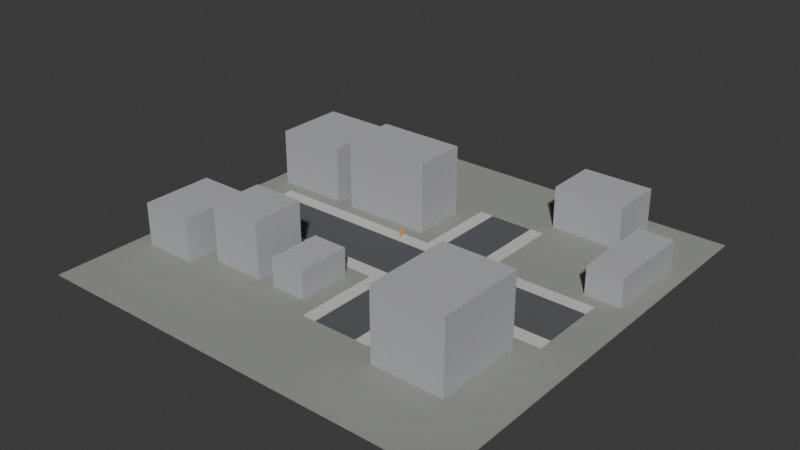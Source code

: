 # Source: city_greybox_save.blend  (saved by Blender 5.2.44; exported with 4.5.12 LTS)
import bpy
from mathutils import Matrix  # noqa: F401  (used for matrix-valued properties, if any)

bpy.ops.wm.read_factory_settings(use_empty=True)
scene = bpy.context.scene
scene.name = 'city_greybox'

# ---- collections
col_collection = bpy.data.collections.new('Collection'); scene.collection.children.link(col_collection)
col_city_greybox = bpy.data.collections.new('city_greybox'); scene.collection.children.link(col_city_greybox)
col_env_ground = bpy.data.collections.new('env_ground'); col_city_greybox.children.link(col_env_ground)
col_env_roads = bpy.data.collections.new('env_roads'); col_city_greybox.children.link(col_env_roads)
col_env_sidewalks = bpy.data.collections.new('env_sidewalks'); col_city_greybox.children.link(col_env_sidewalks)
col_bld_masses = bpy.data.collections.new('bld_masses'); col_city_greybox.children.link(col_bld_masses)
col_ref_scale = bpy.data.collections.new('ref_scale'); col_city_greybox.children.link(col_ref_scale)

# ---- materials (node trees are filled in below, after node groups)
mat_mod_gb_ground = bpy.data.materials.new('mod_gb_ground')
mat_mod_gb_ground.diffuse_color = (0.32, 0.33, 0.3, 1.0)
mat_mod_gb_asphalt = bpy.data.materials.new('mod_gb_asphalt')
mat_mod_gb_asphalt.diffuse_color = (0.12, 0.12, 0.13, 1.0)
mat_mod_gb_sidewalk = bpy.data.materials.new('mod_gb_sidewalk')
mat_mod_gb_sidewalk.diffuse_color = (0.6, 0.6, 0.58, 1.0)
mat_mod_gb_building = bpy.data.materials.new('mod_gb_building')
mat_mod_gb_building.diffuse_color = (0.45, 0.45, 0.47, 1.0)
mat_mod_gb_ref = bpy.data.materials.new('mod_gb_ref')
mat_mod_gb_ref.diffuse_color = (0.85, 0.35, 0.1, 1.0)

# ---- material node trees
mat_mod_gb_ground.use_nodes = True; mat_mod_gb_ground.node_tree.nodes.clear()
_N = mat_mod_gb_ground.node_tree.nodes; _L = mat_mod_gb_ground.node_tree.links
n0 = _N.new('ShaderNodeBsdfPrincipled'); n0.name = 'Principled BSDF'; n0.location = (-200, 100)
n0.inputs[0].default_value = (0.32, 0.33, 0.3, 1.0)
n0.inputs[2].default_value = 1.0
n0.inputs[10].default_value = 0.005
n0.inputs[13].default_value = 0.0
n1 = _N.new('ShaderNodeOutputMaterial'); n1.name = 'Material Output'; n1.location = (200, 100)
_L.new(n0.outputs[0], n1.inputs[0])
n1.is_active_output = True
mat_mod_gb_asphalt.use_nodes = True; mat_mod_gb_asphalt.node_tree.nodes.clear()
_N = mat_mod_gb_asphalt.node_tree.nodes; _L = mat_mod_gb_asphalt.node_tree.links
n0 = _N.new('ShaderNodeBsdfPrincipled'); n0.name = 'Principled BSDF'; n0.location = (-200, 100)
n0.inputs[0].default_value = (0.12, 0.12, 0.13, 1.0)
n0.inputs[2].default_value = 1.0
n0.inputs[10].default_value = 0.005
n0.inputs[13].default_value = 0.0
n1 = _N.new('ShaderNodeOutputMaterial'); n1.name = 'Material Output'; n1.location = (200, 100)
_L.new(n0.outputs[0], n1.inputs[0])
n1.is_active_output = True
mat_mod_gb_sidewalk.use_nodes = True; mat_mod_gb_sidewalk.node_tree.nodes.clear()
_N = mat_mod_gb_sidewalk.node_tree.nodes; _L = mat_mod_gb_sidewalk.node_tree.links
n0 = _N.new('ShaderNodeBsdfPrincipled'); n0.name = 'Principled BSDF'; n0.location = (-200, 100)
n0.inputs[0].default_value = (0.6, 0.6, 0.58, 1.0)
n0.inputs[2].default_value = 1.0
n0.inputs[10].default_value = 0.005
n0.inputs[13].default_value = 0.0
n1 = _N.new('ShaderNodeOutputMaterial'); n1.name = 'Material Output'; n1.location = (200, 100)
_L.new(n0.outputs[0], n1.inputs[0])
n1.is_active_output = True
mat_mod_gb_building.use_nodes = True; mat_mod_gb_building.node_tree.nodes.clear()
_N = mat_mod_gb_building.node_tree.nodes; _L = mat_mod_gb_building.node_tree.links
n0 = _N.new('ShaderNodeBsdfPrincipled'); n0.name = 'Principled BSDF'; n0.location = (-200, 100)
n0.inputs[0].default_value = (0.45, 0.45, 0.47, 1.0)
n0.inputs[2].default_value = 1.0
n0.inputs[10].default_value = 0.005
n0.inputs[13].default_value = 0.0
n1 = _N.new('ShaderNodeOutputMaterial'); n1.name = 'Material Output'; n1.location = (200, 100)
_L.new(n0.outputs[0], n1.inputs[0])
n1.is_active_output = True
mat_mod_gb_ref.use_nodes = True; mat_mod_gb_ref.node_tree.nodes.clear()
_N = mat_mod_gb_ref.node_tree.nodes; _L = mat_mod_gb_ref.node_tree.links
n0 = _N.new('ShaderNodeBsdfPrincipled'); n0.name = 'Principled BSDF'; n0.location = (-200, 100)
n0.inputs[0].default_value = (0.85, 0.35, 0.1, 1.0)
n0.inputs[2].default_value = 1.0
n0.inputs[10].default_value = 0.005
n0.inputs[13].default_value = 0.0
n1 = _N.new('ShaderNodeOutputMaterial'); n1.name = 'Material Output'; n1.location = (200, 100)
_L.new(n0.outputs[0], n1.inputs[0])
n1.is_active_output = True

# ---- world
world_world = bpy.data.worlds.new('World'); scene.world = world_world
world_world.use_nodes = True; world_world.node_tree.nodes.clear()
_N = world_world.node_tree.nodes; _L = world_world.node_tree.links
n0 = _N.new('ShaderNodeOutputWorld'); n0.name = 'World Output'; n0.location = (200, 100)
n1 = _N.new('ShaderNodeBackground'); n1.name = 'Background'; n1.location = (-200, 100)
n1.inputs[0].default_value = (0.05088, 0.05088, 0.05088, 1.0)
_L.new(n1.outputs[0], n0.inputs[0])
n0.is_active_output = True
world_world.color = (0.05088, 0.05088, 0.05088)
world_world.sun_shadow_jitter_overblur = 0.0

# ---- meshes
me_env_ground_96 = bpy.data.meshes.new('env_ground_96')
me_env_ground_96.from_pydata([(-48.0, -48.0, 0.0), (-48.0, -48.0, 0.2), (-48.0, 48.0, 0.0), (-48.0, 48.0, 0.2), (48.0, -48.0, 0.0), (48.0, -48.0, 0.2), (48.0, 48.0, 0.0), (48.0, 48.0, 0.2)], [], [(0, 1, 3, 2), (2, 3, 7, 6), (6, 7, 5, 4), (4, 5, 1, 0), (2, 6, 4, 0), (7, 3, 1, 5)])
_uv = me_env_ground_96.uv_layers.new(name='UVMap')
_uv.uv.foreach_set('vector', [0.375, 0.0, 0.625, 0.0, 0.625, 0.25, 0.375, 0.25, 0.375, 0.25, 0.625, 0.25, 0.625, 0.5, 0.375, 0.5, 0.375, 0.5, 0.625, 0.5, 0.625, 0.75, 0.375, 0.75, 0.375, 0.75, 0.625, 0.75, 0.625, 1.0, 0.375, 1.0, 0.125, 0.5, 0.375, 0.5, 0.375, 0.75, 0.125, 0.75, 0.625, 0.5, 0.875, 0.5, 0.875, 0.75, 0.625, 0.75])
me_env_ground_96.materials.append(mat_mod_gb_ground)
me_env_ground_96.update()
me_env_road_main = bpy.data.meshes.new('env_road_main')
me_env_road_main.from_pydata([(-40.0, -6.0, 0.0), (-40.0, -6.0, 0.02), (-40.0, 6.0, 0.0), (-40.0, 6.0, 0.02), (40.0, -6.0, 0.0), (40.0, -6.0, 0.02), (40.0, 6.0, 0.0), (40.0, 6.0, 0.02)], [], [(0, 1, 3, 2), (2, 3, 7, 6), (6, 7, 5, 4), (4, 5, 1, 0), (2, 6, 4, 0), (7, 3, 1, 5)])
_uv = me_env_road_main.uv_layers.new(name='UVMap')
_uv.uv.foreach_set('vector', [0.375, 0.0, 0.625, 0.0, 0.625, 0.25, 0.375, 0.25, 0.375, 0.25, 0.625, 0.25, 0.625, 0.5, 0.375, 0.5, 0.375, 0.5, 0.625, 0.5, 0.625, 0.75, 0.375, 0.75, 0.375, 0.75, 0.625, 0.75, 0.625, 1.0, 0.375, 1.0, 0.125, 0.5, 0.375, 0.5, 0.375, 0.75, 0.125, 0.75, 0.625, 0.5, 0.875, 0.5, 0.875, 0.75, 0.625, 0.75])
me_env_road_main.materials.append(mat_mod_gb_asphalt)
me_env_road_main.update()
me_env_road_side = bpy.data.meshes.new('env_road_side')
me_env_road_side.from_pydata([(-5.0, -28.0, 0.0), (-5.0, -28.0, 0.02), (-5.0, 28.0, 0.0), (-5.0, 28.0, 0.02), (5.0, -28.0, 0.0), (5.0, -28.0, 0.02), (5.0, 28.0, 0.0), (5.0, 28.0, 0.02)], [], [(0, 1, 3, 2), (2, 3, 7, 6), (6, 7, 5, 4), (4, 5, 1, 0), (2, 6, 4, 0), (7, 3, 1, 5)])
_uv = me_env_road_side.uv_layers.new(name='UVMap')
_uv.uv.foreach_set('vector', [0.375, 0.0, 0.625, 0.0, 0.625, 0.25, 0.375, 0.25, 0.375, 0.25, 0.625, 0.25, 0.625, 0.5, 0.375, 0.5, 0.375, 0.5, 0.625, 0.5, 0.625, 0.75, 0.375, 0.75, 0.375, 0.75, 0.625, 0.75, 0.625, 1.0, 0.375, 1.0, 0.125, 0.5, 0.375, 0.5, 0.375, 0.75, 0.125, 0.75, 0.625, 0.5, 0.875, 0.5, 0.875, 0.75, 0.625, 0.75])
me_env_road_side.materials.append(mat_mod_gb_asphalt)
me_env_road_side.update()
me_env_sidewalk_main_n_e = bpy.data.meshes.new('env_sidewalk_main_n_e')
me_env_sidewalk_main_n_e.from_pydata([(-13.5, -1.5, 0.0), (-13.5, -1.5, 0.15), (-13.5, 1.5, 0.0), (-13.5, 1.5, 0.15), (13.5, -1.5, 0.0), (13.5, -1.5, 0.15), (13.5, 1.5, 0.0), (13.5, 1.5, 0.15)], [], [(0, 1, 3, 2), (2, 3, 7, 6), (6, 7, 5, 4), (4, 5, 1, 0), (2, 6, 4, 0), (7, 3, 1, 5)])
_uv = me_env_sidewalk_main_n_e.uv_layers.new(name='UVMap')
_uv.uv.foreach_set('vector', [0.375, 0.0, 0.625, 0.0, 0.625, 0.25, 0.375, 0.25, 0.375, 0.25, 0.625, 0.25, 0.625, 0.5, 0.375, 0.5, 0.375, 0.5, 0.625, 0.5, 0.625, 0.75, 0.375, 0.75, 0.375, 0.75, 0.625, 0.75, 0.625, 1.0, 0.375, 1.0, 0.125, 0.5, 0.375, 0.5, 0.375, 0.75, 0.125, 0.75, 0.625, 0.5, 0.875, 0.5, 0.875, 0.75, 0.625, 0.75])
me_env_sidewalk_main_n_e.materials.append(mat_mod_gb_sidewalk)
me_env_sidewalk_main_n_e.update()
me_env_sidewalk_main_n_w = bpy.data.meshes.new('env_sidewalk_main_n_w')
me_env_sidewalk_main_n_w.from_pydata([(-21.5, -1.5, 0.0), (-21.5, -1.5, 0.15), (-21.5, 1.5, 0.0), (-21.5, 1.5, 0.15), (21.5, -1.5, 0.0), (21.5, -1.5, 0.15), (21.5, 1.5, 0.0), (21.5, 1.5, 0.15)], [], [(0, 1, 3, 2), (2, 3, 7, 6), (6, 7, 5, 4), (4, 5, 1, 0), (2, 6, 4, 0), (7, 3, 1, 5)])
_uv = me_env_sidewalk_main_n_w.uv_layers.new(name='UVMap')
_uv.uv.foreach_set('vector', [0.375, 0.0, 0.625, 0.0, 0.625, 0.25, 0.375, 0.25, 0.375, 0.25, 0.625, 0.25, 0.625, 0.5, 0.375, 0.5, 0.375, 0.5, 0.625, 0.5, 0.625, 0.75, 0.375, 0.75, 0.375, 0.75, 0.625, 0.75, 0.625, 1.0, 0.375, 1.0, 0.125, 0.5, 0.375, 0.5, 0.375, 0.75, 0.125, 0.75, 0.625, 0.5, 0.875, 0.5, 0.875, 0.75, 0.625, 0.75])
me_env_sidewalk_main_n_w.materials.append(mat_mod_gb_sidewalk)
me_env_sidewalk_main_n_w.update()
me_env_sidewalk_main_s_e = bpy.data.meshes.new('env_sidewalk_main_s_e')
me_env_sidewalk_main_s_e.from_pydata([(-13.5, -1.5, 0.0), (-13.5, -1.5, 0.15), (-13.5, 1.5, 0.0), (-13.5, 1.5, 0.15), (13.5, -1.5, 0.0), (13.5, -1.5, 0.15), (13.5, 1.5, 0.0), (13.5, 1.5, 0.15)], [], [(0, 1, 3, 2), (2, 3, 7, 6), (6, 7, 5, 4), (4, 5, 1, 0), (2, 6, 4, 0), (7, 3, 1, 5)])
_uv = me_env_sidewalk_main_s_e.uv_layers.new(name='UVMap')
_uv.uv.foreach_set('vector', [0.375, 0.0, 0.625, 0.0, 0.625, 0.25, 0.375, 0.25, 0.375, 0.25, 0.625, 0.25, 0.625, 0.5, 0.375, 0.5, 0.375, 0.5, 0.625, 0.5, 0.625, 0.75, 0.375, 0.75, 0.375, 0.75, 0.625, 0.75, 0.625, 1.0, 0.375, 1.0, 0.125, 0.5, 0.375, 0.5, 0.375, 0.75, 0.125, 0.75, 0.625, 0.5, 0.875, 0.5, 0.875, 0.75, 0.625, 0.75])
me_env_sidewalk_main_s_e.materials.append(mat_mod_gb_sidewalk)
me_env_sidewalk_main_s_e.update()
me_env_sidewalk_main_s_w = bpy.data.meshes.new('env_sidewalk_main_s_w')
me_env_sidewalk_main_s_w.from_pydata([(-21.5, -1.5, 0.0), (-21.5, -1.5, 0.15), (-21.5, 1.5, 0.0), (-21.5, 1.5, 0.15), (21.5, -1.5, 0.0), (21.5, -1.5, 0.15), (21.5, 1.5, 0.0), (21.5, 1.5, 0.15)], [], [(0, 1, 3, 2), (2, 3, 7, 6), (6, 7, 5, 4), (4, 5, 1, 0), (2, 6, 4, 0), (7, 3, 1, 5)])
_uv = me_env_sidewalk_main_s_w.uv_layers.new(name='UVMap')
_uv.uv.foreach_set('vector', [0.375, 0.0, 0.625, 0.0, 0.625, 0.25, 0.375, 0.25, 0.375, 0.25, 0.625, 0.25, 0.625, 0.5, 0.375, 0.5, 0.375, 0.5, 0.625, 0.5, 0.625, 0.75, 0.375, 0.75, 0.375, 0.75, 0.625, 0.75, 0.625, 1.0, 0.375, 1.0, 0.125, 0.5, 0.375, 0.5, 0.375, 0.75, 0.125, 0.75, 0.625, 0.5, 0.875, 0.5, 0.875, 0.75, 0.625, 0.75])
me_env_sidewalk_main_s_w.materials.append(mat_mod_gb_sidewalk)
me_env_sidewalk_main_s_w.update()
me_env_sidewalk_side_e_n = bpy.data.meshes.new('env_sidewalk_side_e_n')
me_env_sidewalk_side_e_n.from_pydata([(-1.5, -9.5, 0.0), (-1.5, -9.5, 0.15), (-1.5, 9.5, 0.0), (-1.5, 9.5, 0.15), (1.5, -9.5, 0.0), (1.5, -9.5, 0.15), (1.5, 9.5, 0.0), (1.5, 9.5, 0.15)], [], [(0, 1, 3, 2), (2, 3, 7, 6), (6, 7, 5, 4), (4, 5, 1, 0), (2, 6, 4, 0), (7, 3, 1, 5)])
_uv = me_env_sidewalk_side_e_n.uv_layers.new(name='UVMap')
_uv.uv.foreach_set('vector', [0.375, 0.0, 0.625, 0.0, 0.625, 0.25, 0.375, 0.25, 0.375, 0.25, 0.625, 0.25, 0.625, 0.5, 0.375, 0.5, 0.375, 0.5, 0.625, 0.5, 0.625, 0.75, 0.375, 0.75, 0.375, 0.75, 0.625, 0.75, 0.625, 1.0, 0.375, 1.0, 0.125, 0.5, 0.375, 0.5, 0.375, 0.75, 0.125, 0.75, 0.625, 0.5, 0.875, 0.5, 0.875, 0.75, 0.625, 0.75])
me_env_sidewalk_side_e_n.materials.append(mat_mod_gb_sidewalk)
me_env_sidewalk_side_e_n.update()
me_env_sidewalk_side_e_s = bpy.data.meshes.new('env_sidewalk_side_e_s')
me_env_sidewalk_side_e_s.from_pydata([(-1.5, -9.5, 0.0), (-1.5, -9.5, 0.15), (-1.5, 9.5, 0.0), (-1.5, 9.5, 0.15), (1.5, -9.5, 0.0), (1.5, -9.5, 0.15), (1.5, 9.5, 0.0), (1.5, 9.5, 0.15)], [], [(0, 1, 3, 2), (2, 3, 7, 6), (6, 7, 5, 4), (4, 5, 1, 0), (2, 6, 4, 0), (7, 3, 1, 5)])
_uv = me_env_sidewalk_side_e_s.uv_layers.new(name='UVMap')
_uv.uv.foreach_set('vector', [0.375, 0.0, 0.625, 0.0, 0.625, 0.25, 0.375, 0.25, 0.375, 0.25, 0.625, 0.25, 0.625, 0.5, 0.375, 0.5, 0.375, 0.5, 0.625, 0.5, 0.625, 0.75, 0.375, 0.75, 0.375, 0.75, 0.625, 0.75, 0.625, 1.0, 0.375, 1.0, 0.125, 0.5, 0.375, 0.5, 0.375, 0.75, 0.125, 0.75, 0.625, 0.5, 0.875, 0.5, 0.875, 0.75, 0.625, 0.75])
me_env_sidewalk_side_e_s.materials.append(mat_mod_gb_sidewalk)
me_env_sidewalk_side_e_s.update()
me_env_sidewalk_side_w_n = bpy.data.meshes.new('env_sidewalk_side_w_n')
me_env_sidewalk_side_w_n.from_pydata([(-1.5, -9.5, 0.0), (-1.5, -9.5, 0.15), (-1.5, 9.5, 0.0), (-1.5, 9.5, 0.15), (1.5, -9.5, 0.0), (1.5, -9.5, 0.15), (1.5, 9.5, 0.0), (1.5, 9.5, 0.15)], [], [(0, 1, 3, 2), (2, 3, 7, 6), (6, 7, 5, 4), (4, 5, 1, 0), (2, 6, 4, 0), (7, 3, 1, 5)])
_uv = me_env_sidewalk_side_w_n.uv_layers.new(name='UVMap')
_uv.uv.foreach_set('vector', [0.375, 0.0, 0.625, 0.0, 0.625, 0.25, 0.375, 0.25, 0.375, 0.25, 0.625, 0.25, 0.625, 0.5, 0.375, 0.5, 0.375, 0.5, 0.625, 0.5, 0.625, 0.75, 0.375, 0.75, 0.375, 0.75, 0.625, 0.75, 0.625, 1.0, 0.375, 1.0, 0.125, 0.5, 0.375, 0.5, 0.375, 0.75, 0.125, 0.75, 0.625, 0.5, 0.875, 0.5, 0.875, 0.75, 0.625, 0.75])
me_env_sidewalk_side_w_n.materials.append(mat_mod_gb_sidewalk)
me_env_sidewalk_side_w_n.update()
me_env_sidewalk_side_w_s = bpy.data.meshes.new('env_sidewalk_side_w_s')
me_env_sidewalk_side_w_s.from_pydata([(-1.5, -9.5, 0.0), (-1.5, -9.5, 0.15), (-1.5, 9.5, 0.0), (-1.5, 9.5, 0.15), (1.5, -9.5, 0.0), (1.5, -9.5, 0.15), (1.5, 9.5, 0.0), (1.5, 9.5, 0.15)], [], [(0, 1, 3, 2), (2, 3, 7, 6), (6, 7, 5, 4), (4, 5, 1, 0), (2, 6, 4, 0), (7, 3, 1, 5)])
_uv = me_env_sidewalk_side_w_s.uv_layers.new(name='UVMap')
_uv.uv.foreach_set('vector', [0.375, 0.0, 0.625, 0.0, 0.625, 0.25, 0.375, 0.25, 0.375, 0.25, 0.625, 0.25, 0.625, 0.5, 0.375, 0.5, 0.375, 0.5, 0.625, 0.5, 0.625, 0.75, 0.375, 0.75, 0.375, 0.75, 0.625, 0.75, 0.625, 1.0, 0.375, 1.0, 0.125, 0.5, 0.375, 0.5, 0.375, 0.75, 0.125, 0.75, 0.625, 0.5, 0.875, 0.5, 0.875, 0.75, 0.625, 0.75])
me_env_sidewalk_side_w_s.materials.append(mat_mod_gb_sidewalk)
me_env_sidewalk_side_w_s.update()
me_bld_mass_n_01 = bpy.data.meshes.new('bld_mass_n_01')
me_bld_mass_n_01.from_pydata([(-8.0, -8.0, 0.0), (-8.0, -8.0, 12.8), (-8.0, 8.0, 0.0), (-8.0, 8.0, 12.8), (8.0, -8.0, 0.0), (8.0, -8.0, 12.8), (8.0, 8.0, 0.0), (8.0, 8.0, 12.8)], [], [(0, 1, 3, 2), (2, 3, 7, 6), (6, 7, 5, 4), (4, 5, 1, 0), (2, 6, 4, 0), (7, 3, 1, 5)])
_uv = me_bld_mass_n_01.uv_layers.new(name='UVMap')
_uv.uv.foreach_set('vector', [0.375, 0.0, 0.625, 0.0, 0.625, 0.25, 0.375, 0.25, 0.375, 0.25, 0.625, 0.25, 0.625, 0.5, 0.375, 0.5, 0.375, 0.5, 0.625, 0.5, 0.625, 0.75, 0.375, 0.75, 0.375, 0.75, 0.625, 0.75, 0.625, 1.0, 0.375, 1.0, 0.125, 0.5, 0.375, 0.5, 0.375, 0.75, 0.125, 0.75, 0.625, 0.5, 0.875, 0.5, 0.875, 0.75, 0.625, 0.75])
me_bld_mass_n_01.materials.append(mat_mod_gb_building)
me_bld_mass_n_01.update()
me_bld_mass_n_02 = bpy.data.meshes.new('bld_mass_n_02')
me_bld_mass_n_02.from_pydata([(-10.0, -6.0, 0.0), (-10.0, -6.0, 16.0), (-10.0, 6.0, 0.0), (-10.0, 6.0, 16.0), (10.0, -6.0, 0.0), (10.0, -6.0, 16.0), (10.0, 6.0, 0.0), (10.0, 6.0, 16.0)], [], [(0, 1, 3, 2), (2, 3, 7, 6), (6, 7, 5, 4), (4, 5, 1, 0), (2, 6, 4, 0), (7, 3, 1, 5)])
_uv = me_bld_mass_n_02.uv_layers.new(name='UVMap')
_uv.uv.foreach_set('vector', [0.375, 0.0, 0.625, 0.0, 0.625, 0.25, 0.375, 0.25, 0.375, 0.25, 0.625, 0.25, 0.625, 0.5, 0.375, 0.5, 0.375, 0.5, 0.625, 0.5, 0.625, 0.75, 0.375, 0.75, 0.375, 0.75, 0.625, 0.75, 0.625, 1.0, 0.375, 1.0, 0.125, 0.5, 0.375, 0.5, 0.375, 0.75, 0.125, 0.75, 0.625, 0.5, 0.875, 0.5, 0.875, 0.75, 0.625, 0.75])
me_bld_mass_n_02.materials.append(mat_mod_gb_building)
me_bld_mass_n_02.update()
me_bld_mass_n_03 = bpy.data.meshes.new('bld_mass_n_03')
me_bld_mass_n_03.from_pydata([(-8.0, -6.0, 0.0), (-8.0, -6.0, 9.6), (-8.0, 6.0, 0.0), (-8.0, 6.0, 9.6), (8.0, -6.0, 0.0), (8.0, -6.0, 9.6), (8.0, 6.0, 0.0), (8.0, 6.0, 9.6)], [], [(0, 1, 3, 2), (2, 3, 7, 6), (6, 7, 5, 4), (4, 5, 1, 0), (2, 6, 4, 0), (7, 3, 1, 5)])
_uv = me_bld_mass_n_03.uv_layers.new(name='UVMap')
_uv.uv.foreach_set('vector', [0.375, 0.0, 0.625, 0.0, 0.625, 0.25, 0.375, 0.25, 0.375, 0.25, 0.625, 0.25, 0.625, 0.5, 0.375, 0.5, 0.375, 0.5, 0.625, 0.5, 0.625, 0.75, 0.375, 0.75, 0.375, 0.75, 0.625, 0.75, 0.625, 1.0, 0.375, 1.0, 0.125, 0.5, 0.375, 0.5, 0.375, 0.75, 0.125, 0.75, 0.625, 0.5, 0.875, 0.5, 0.875, 0.75, 0.625, 0.75])
me_bld_mass_n_03.materials.append(mat_mod_gb_building)
me_bld_mass_n_03.update()
me_bld_mass_n_04 = bpy.data.meshes.new('bld_mass_n_04')
me_bld_mass_n_04.from_pydata([(-4.0, -10.0, 0.0), (-4.0, -10.0, 6.4), (-4.0, 10.0, 0.0), (-4.0, 10.0, 6.4), (4.0, -10.0, 0.0), (4.0, -10.0, 6.4), (4.0, 10.0, 0.0), (4.0, 10.0, 6.4)], [], [(0, 1, 3, 2), (2, 3, 7, 6), (6, 7, 5, 4), (4, 5, 1, 0), (2, 6, 4, 0), (7, 3, 1, 5)])
_uv = me_bld_mass_n_04.uv_layers.new(name='UVMap')
_uv.uv.foreach_set('vector', [0.375, 0.0, 0.625, 0.0, 0.625, 0.25, 0.375, 0.25, 0.375, 0.25, 0.625, 0.25, 0.625, 0.5, 0.375, 0.5, 0.375, 0.5, 0.625, 0.5, 0.625, 0.75, 0.375, 0.75, 0.375, 0.75, 0.625, 0.75, 0.625, 1.0, 0.375, 1.0, 0.125, 0.5, 0.375, 0.5, 0.375, 0.75, 0.125, 0.75, 0.625, 0.5, 0.875, 0.5, 0.875, 0.75, 0.625, 0.75])
me_bld_mass_n_04.materials.append(mat_mod_gb_building)
me_bld_mass_n_04.update()
me_bld_mass_s_01 = bpy.data.meshes.new('bld_mass_s_01')
me_bld_mass_s_01.from_pydata([(-6.0, -8.0, 0.0), (-6.0, -8.0, 9.6), (-6.0, 8.0, 0.0), (-6.0, 8.0, 9.6), (6.0, -8.0, 0.0), (6.0, -8.0, 9.6), (6.0, 8.0, 0.0), (6.0, 8.0, 9.6)], [], [(0, 1, 3, 2), (2, 3, 7, 6), (6, 7, 5, 4), (4, 5, 1, 0), (2, 6, 4, 0), (7, 3, 1, 5)])
_uv = me_bld_mass_s_01.uv_layers.new(name='UVMap')
_uv.uv.foreach_set('vector', [0.375, 0.0, 0.625, 0.0, 0.625, 0.25, 0.375, 0.25, 0.375, 0.25, 0.625, 0.25, 0.625, 0.5, 0.375, 0.5, 0.375, 0.5, 0.625, 0.5, 0.625, 0.75, 0.375, 0.75, 0.375, 0.75, 0.625, 0.75, 0.625, 1.0, 0.375, 1.0, 0.125, 0.5, 0.375, 0.5, 0.375, 0.75, 0.125, 0.75, 0.625, 0.5, 0.875, 0.5, 0.875, 0.75, 0.625, 0.75])
me_bld_mass_s_01.materials.append(mat_mod_gb_building)
me_bld_mass_s_01.update()
me_bld_mass_s_02 = bpy.data.meshes.new('bld_mass_s_02')
me_bld_mass_s_02.from_pydata([(-6.0, -6.0, 0.0), (-6.0, -6.0, 12.8), (-6.0, 6.0, 0.0), (-6.0, 6.0, 12.8), (6.0, -6.0, 0.0), (6.0, -6.0, 12.8), (6.0, 6.0, 0.0), (6.0, 6.0, 12.8)], [], [(0, 1, 3, 2), (2, 3, 7, 6), (6, 7, 5, 4), (4, 5, 1, 0), (2, 6, 4, 0), (7, 3, 1, 5)])
_uv = me_bld_mass_s_02.uv_layers.new(name='UVMap')
_uv.uv.foreach_set('vector', [0.375, 0.0, 0.625, 0.0, 0.625, 0.25, 0.375, 0.25, 0.375, 0.25, 0.625, 0.25, 0.625, 0.5, 0.375, 0.5, 0.375, 0.5, 0.625, 0.5, 0.625, 0.75, 0.375, 0.75, 0.375, 0.75, 0.625, 0.75, 0.625, 1.0, 0.375, 1.0, 0.125, 0.5, 0.375, 0.5, 0.375, 0.75, 0.125, 0.75, 0.625, 0.5, 0.875, 0.5, 0.875, 0.75, 0.625, 0.75])
me_bld_mass_s_02.materials.append(mat_mod_gb_building)
me_bld_mass_s_02.update()
me_bld_mass_s_03 = bpy.data.meshes.new('bld_mass_s_03')
me_bld_mass_s_03.from_pydata([(-4.0, -6.0, 0.0), (-4.0, -6.0, 6.4), (-4.0, 6.0, 0.0), (-4.0, 6.0, 6.4), (4.0, -6.0, 0.0), (4.0, -6.0, 6.4), (4.0, 6.0, 0.0), (4.0, 6.0, 6.4)], [], [(0, 1, 3, 2), (2, 3, 7, 6), (6, 7, 5, 4), (4, 5, 1, 0), (2, 6, 4, 0), (7, 3, 1, 5)])
_uv = me_bld_mass_s_03.uv_layers.new(name='UVMap')
_uv.uv.foreach_set('vector', [0.375, 0.0, 0.625, 0.0, 0.625, 0.25, 0.375, 0.25, 0.375, 0.25, 0.625, 0.25, 0.625, 0.5, 0.375, 0.5, 0.375, 0.5, 0.625, 0.5, 0.625, 0.75, 0.375, 0.75, 0.375, 0.75, 0.625, 0.75, 0.625, 1.0, 0.375, 1.0, 0.125, 0.5, 0.375, 0.5, 0.375, 0.75, 0.125, 0.75, 0.625, 0.5, 0.875, 0.5, 0.875, 0.75, 0.625, 0.75])
me_bld_mass_s_03.materials.append(mat_mod_gb_building)
me_bld_mass_s_03.update()
me_bld_mass_s_04 = bpy.data.meshes.new('bld_mass_s_04')
me_bld_mass_s_04.from_pydata([(-8.0, -10.0, 0.0), (-8.0, -10.0, 16.0), (-8.0, 10.0, 0.0), (-8.0, 10.0, 16.0), (8.0, -10.0, 0.0), (8.0, -10.0, 16.0), (8.0, 10.0, 0.0), (8.0, 10.0, 16.0)], [], [(0, 1, 3, 2), (2, 3, 7, 6), (6, 7, 5, 4), (4, 5, 1, 0), (2, 6, 4, 0), (7, 3, 1, 5)])
_uv = me_bld_mass_s_04.uv_layers.new(name='UVMap')
_uv.uv.foreach_set('vector', [0.375, 0.0, 0.625, 0.0, 0.625, 0.25, 0.375, 0.25, 0.375, 0.25, 0.625, 0.25, 0.625, 0.5, 0.375, 0.5, 0.375, 0.5, 0.625, 0.5, 0.625, 0.75, 0.375, 0.75, 0.375, 0.75, 0.625, 0.75, 0.625, 1.0, 0.375, 1.0, 0.125, 0.5, 0.375, 0.5, 0.375, 0.75, 0.125, 0.75, 0.625, 0.5, 0.875, 0.5, 0.875, 0.75, 0.625, 0.75])
me_bld_mass_s_04.materials.append(mat_mod_gb_building)
me_bld_mass_s_04.update()
me_chr_scale_ref_1m8 = bpy.data.meshes.new('chr_scale_ref_1m8')
me_chr_scale_ref_1m8.from_pydata([(-0.25, -0.175, 0.0), (-0.25, -0.175, 1.8), (-0.25, 0.175, 0.0), (-0.25, 0.175, 1.8), (0.25, -0.175, 0.0), (0.25, -0.175, 1.8), (0.25, 0.175, 0.0), (0.25, 0.175, 1.8)], [], [(0, 1, 3, 2), (2, 3, 7, 6), (6, 7, 5, 4), (4, 5, 1, 0), (2, 6, 4, 0), (7, 3, 1, 5)])
_uv = me_chr_scale_ref_1m8.uv_layers.new(name='UVMap')
_uv.uv.foreach_set('vector', [0.375, 0.0, 0.625, 0.0, 0.625, 0.25, 0.375, 0.25, 0.375, 0.25, 0.625, 0.25, 0.625, 0.5, 0.375, 0.5, 0.375, 0.5, 0.625, 0.5, 0.625, 0.75, 0.375, 0.75, 0.375, 0.75, 0.625, 0.75, 0.625, 1.0, 0.375, 1.0, 0.125, 0.5, 0.375, 0.5, 0.375, 0.75, 0.125, 0.75, 0.625, 0.5, 0.875, 0.5, 0.875, 0.75, 0.625, 0.75])
me_chr_scale_ref_1m8.materials.append(mat_mod_gb_ref)
me_chr_scale_ref_1m8.update()

# ---- objects
ob_env_ground_96 = bpy.data.objects.new('env_ground_96', me_env_ground_96)
ob_env_road_main = bpy.data.objects.new('env_road_main', me_env_road_main)
ob_env_road_side = bpy.data.objects.new('env_road_side', me_env_road_side)
ob_env_sidewalk_main_n_e = bpy.data.objects.new('env_sidewalk_main_n_e', me_env_sidewalk_main_n_e)
ob_env_sidewalk_main_n_w = bpy.data.objects.new('env_sidewalk_main_n_w', me_env_sidewalk_main_n_w)
ob_env_sidewalk_main_s_e = bpy.data.objects.new('env_sidewalk_main_s_e', me_env_sidewalk_main_s_e)
ob_env_sidewalk_main_s_w = bpy.data.objects.new('env_sidewalk_main_s_w', me_env_sidewalk_main_s_w)
ob_env_sidewalk_side_e_n = bpy.data.objects.new('env_sidewalk_side_e_n', me_env_sidewalk_side_e_n)
ob_env_sidewalk_side_e_s = bpy.data.objects.new('env_sidewalk_side_e_s', me_env_sidewalk_side_e_s)
ob_env_sidewalk_side_w_n = bpy.data.objects.new('env_sidewalk_side_w_n', me_env_sidewalk_side_w_n)
ob_env_sidewalk_side_w_s = bpy.data.objects.new('env_sidewalk_side_w_s', me_env_sidewalk_side_w_s)
ob_bld_mass_n_01 = bpy.data.objects.new('bld_mass_n_01', me_bld_mass_n_01)
ob_bld_mass_n_02 = bpy.data.objects.new('bld_mass_n_02', me_bld_mass_n_02)
ob_bld_mass_n_03 = bpy.data.objects.new('bld_mass_n_03', me_bld_mass_n_03)
ob_bld_mass_n_04 = bpy.data.objects.new('bld_mass_n_04', me_bld_mass_n_04)
ob_bld_mass_s_01 = bpy.data.objects.new('bld_mass_s_01', me_bld_mass_s_01)
ob_bld_mass_s_02 = bpy.data.objects.new('bld_mass_s_02', me_bld_mass_s_02)
ob_bld_mass_s_03 = bpy.data.objects.new('bld_mass_s_03', me_bld_mass_s_03)
ob_bld_mass_s_04 = bpy.data.objects.new('bld_mass_s_04', me_bld_mass_s_04)
ob_chr_scale_ref_1m8 = bpy.data.objects.new('chr_scale_ref_1m8', me_chr_scale_ref_1m8)

# ---- transforms, parenting, visibility, modifiers, constraints
ob_env_ground_96.location = (0.0, 0.0, -0.2)
ob_env_road_main.location = (0.0, 0.0, 0.01)
ob_env_road_side.location = (8.0, 0.0, 0.005)
ob_env_sidewalk_main_n_e.location = (26.5, 7.5, 2.98e-09)
ob_env_sidewalk_main_n_w.location = (-18.5, 7.5, 2.98e-09)
ob_env_sidewalk_main_s_e.location = (26.5, -7.5, 2.98e-09)
ob_env_sidewalk_main_s_w.location = (-18.5, -7.5, 2.98e-09)
ob_env_sidewalk_side_e_n.location = (14.5, 18.5, 2.98e-09)
ob_env_sidewalk_side_e_s.location = (14.5, -18.5, 2.98e-09)
ob_env_sidewalk_side_w_n.location = (1.5, 18.5, 2.98e-09)
ob_env_sidewalk_side_w_s.location = (1.5, -18.5, 2.98e-09)
ob_bld_mass_n_01.location = (-36.0, 20.0, 0.0)
ob_bld_mass_n_02.location = (-14.0, 18.0, 0.0)
ob_bld_mass_n_03.location = (24.0, 38.0, 0.0)
ob_bld_mass_n_04.location = (40.0, 22.0, 0.0)
ob_bld_mass_s_01.location = (-38.0, -20.0, 0.0)
ob_bld_mass_s_02.location = (-22.0, -18.0, 0.0)
ob_bld_mass_s_03.location = (-8.0, -18.0, 0.0)
ob_bld_mass_s_04.location = (28.0, -22.0, 0.0)
ob_chr_scale_ref_1m8.location = (-6.0, 7.5, 0.15)

# ---- collection membership
col_env_ground.objects.link(ob_env_ground_96)
col_env_roads.objects.link(ob_env_road_main)
col_env_roads.objects.link(ob_env_road_side)
col_env_sidewalks.objects.link(ob_env_sidewalk_main_n_e)
col_env_sidewalks.objects.link(ob_env_sidewalk_main_n_w)
col_env_sidewalks.objects.link(ob_env_sidewalk_main_s_e)
col_env_sidewalks.objects.link(ob_env_sidewalk_main_s_w)
col_env_sidewalks.objects.link(ob_env_sidewalk_side_e_n)
col_env_sidewalks.objects.link(ob_env_sidewalk_side_e_s)
col_env_sidewalks.objects.link(ob_env_sidewalk_side_w_n)
col_env_sidewalks.objects.link(ob_env_sidewalk_side_w_s)
col_bld_masses.objects.link(ob_bld_mass_n_01)
col_bld_masses.objects.link(ob_bld_mass_n_02)
col_bld_masses.objects.link(ob_bld_mass_n_03)
col_bld_masses.objects.link(ob_bld_mass_n_04)
col_bld_masses.objects.link(ob_bld_mass_s_01)
col_bld_masses.objects.link(ob_bld_mass_s_02)
col_bld_masses.objects.link(ob_bld_mass_s_03)
col_bld_masses.objects.link(ob_bld_mass_s_04)
col_ref_scale.objects.link(ob_chr_scale_ref_1m8)

# ---- scene / render settings (as saved in the file)
scene.frame_start = 1; scene.frame_end = 250; scene.frame_set(25)
scene.render.engine = 'BLENDER_EEVEE_NEXT'
scene.render.bake_bias = 0.0
scene.render.bake_samples = 0
scene.render.compositor_device = 'GPU'
scene.eevee.use_volume_custom_range = False
scene.eevee.fast_gi_thickness_near = 0.1
scene.eevee.fast_gi_thickness_far = 0.0
scene.eevee.ray_tracing_options.screen_trace_thickness = 0.1
bpy.context.view_layer.update()

# ---- added for rendering (the .blend has no active camera and no usable light): camera, sun
cam_auto = bpy.data.cameras.new('AutoCamera')
cam_auto.lens = 50.0
cam_auto.sensor_width = 36.0
cam_auto.clip_end = 2220.13
ob_auto_camera = bpy.data.objects.new('AutoCamera', cam_auto)
scene.collection.objects.link(ob_auto_camera)
ob_auto_camera.location = (126.504, -151.805, 109.103)
ob_auto_camera.rotation_euler = (1.09748, -7.21219e-08, 0.694738)
scene.camera = ob_auto_camera
light_auto_sun = bpy.data.lights.new('AutoSun', 'SUN')
light_auto_sun.energy = 3.0
light_auto_sun.angle = 0.0523599
ob_auto_sun = bpy.data.objects.new('AutoSun', light_auto_sun)
scene.collection.objects.link(ob_auto_sun)
ob_auto_sun.rotation_euler = (0.872665, 0.174533, 0.523599)
bpy.context.view_layer.update()
